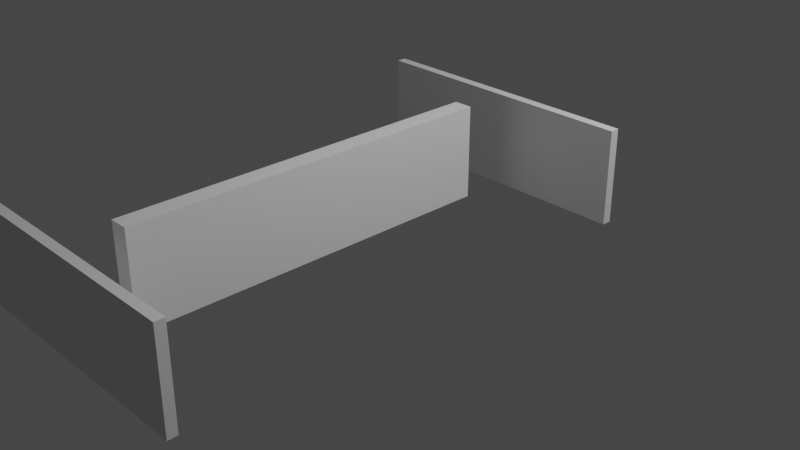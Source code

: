 # Source: toy_example_dt_model.blend  (saved by Blender 3.6.13; exported with 4.5.12 LTS)
import bpy
from mathutils import Matrix  # noqa: F401  (used for matrix-valued properties, if any)

bpy.ops.wm.read_factory_settings(use_empty=True)
scene = bpy.context.scene
scene.name = 'Scene'

# ---- collections
col_collection = bpy.data.collections.new('Collection'); scene.collection.children.link(col_collection)

# ---- materials (node trees are filled in below, after node groups)
mat_material = bpy.data.materials.new('Material')
mat_material.alpha_threshold = 0.0
mat_material.use_transparent_shadow = False
mat_material.roughness = 0.5
mat_material.line_color = (0.0, 0.0, 0.0, 1.0)
mat_material_001 = bpy.data.materials.new('Material.001')
mat_material_001.alpha_threshold = 0.0
mat_material_001.use_transparent_shadow = False
mat_material_001.roughness = 0.5
mat_material_001.line_color = (0.0, 0.0, 0.0, 1.0)

# ---- material node trees
mat_material.use_nodes = True; mat_material.node_tree.nodes.clear()
_N = mat_material.node_tree.nodes; _L = mat_material.node_tree.links
n0 = _N.new('ShaderNodeOutputMaterial'); n0.name = 'Material Output'; n0.location = (300, 300)
n1 = _N.new('ShaderNodeBsdfPrincipled'); n1.name = 'Principled BSDF'; n1.location = (10, 300)
n1.distribution = 'GGX'
n1.subsurface_method = 'RANDOM_WALK_SKIN'
n1.inputs[3].default_value = 1.45
n1.inputs[27].default_value = (0.0, 0.0, 0.0, 1.0)
n1.inputs[28].default_value = 1.0
_L.new(n1.outputs[0], n0.inputs[0])
n0.is_active_output = True
mat_material_001.use_nodes = True; mat_material_001.node_tree.nodes.clear()
_N = mat_material_001.node_tree.nodes; _L = mat_material_001.node_tree.links
n0 = _N.new('ShaderNodeOutputMaterial'); n0.name = 'Material Output'; n0.location = (300, 300)
n1 = _N.new('ShaderNodeBsdfPrincipled'); n1.name = 'Principled BSDF'; n1.location = (10, 300)
n1.distribution = 'GGX'
n1.subsurface_method = 'RANDOM_WALK_SKIN'
n1.inputs[3].default_value = 1.45
n1.inputs[27].default_value = (0.0, 0.0, 0.0, 1.0)
n1.inputs[28].default_value = 1.0
_L.new(n1.outputs[0], n0.inputs[0])
n0.is_active_output = True

# ---- world
world_world = bpy.data.worlds.new('World'); scene.world = world_world
world_world.use_nodes = True; world_world.node_tree.nodes.clear()
_N = world_world.node_tree.nodes; _L = world_world.node_tree.links
n0 = _N.new('ShaderNodeOutputWorld'); n0.name = 'World Output'; n0.location = (300, 300)
n1 = _N.new('ShaderNodeBackground'); n1.name = 'Background'; n1.location = (10, 300)
n1.inputs[0].default_value = (0.05088, 0.05088, 0.05088, 1.0)
_L.new(n1.outputs[0], n0.inputs[0])
n0.is_active_output = True
world_world.color = (0.05088, 0.05088, 0.05088)
world_world.use_sun_shadow = False
world_world.sun_shadow_jitter_overblur = 0.0

# ---- cameras
cam_camera = bpy.data.cameras.new('Camera')
cam_camera.clip_end = 100.0
cam_camera.ortho_scale = 7.314

# ---- lights
light_light = bpy.data.lights.new('Light', 'POINT')
light_light.transmission_factor = 0.0
light_light.energy = 1000.0
light_light.shadow_soft_size = 0.1
light_light.shadow_maximum_resolution = 0.006
light_light.use_absolute_resolution = True

# ---- meshes
me_cube = bpy.data.meshes.new('Cube')
me_cube.from_pydata([(1.0, 0.05, 1.0), (1.0, 0.05, 0.0), (1.0, -0.05, 1.0), (1.0, -0.05, 0.0), (-1.0, 0.05, 1.0), (-1.0, 0.05, 0.0), (-1.0, -0.05, 1.0), (-1.0, -0.05, 0.0)], [], [(0, 4, 6, 2), (3, 2, 6, 7), (7, 6, 4, 5), (5, 1, 3, 7), (1, 0, 2, 3), (5, 4, 0, 1)])
_uv = me_cube.uv_layers.new(name='UVMap')
_uv.uv.foreach_set('vector', [0.625, 0.5, 0.875, 0.5, 0.875, 0.75, 0.625, 0.75, 0.375, 0.75, 0.625, 0.75, 0.625, 1.0, 0.375, 1.0, 0.375, 0.0, 0.625, 0.0, 0.625, 0.25, 0.375, 0.25, 0.125, 0.5, 0.375, 0.5, 0.375, 0.75, 0.125, 0.75, 0.375, 0.5, 0.625, 0.5, 0.625, 0.75, 0.375, 0.75, 0.375, 0.25, 0.625, 0.25, 0.625, 0.5, 0.375, 0.5])
me_cube.materials.append(mat_material)
me_cube.use_mirror_vertex_groups = False
me_cube.update()
me_cube_001 = bpy.data.meshes.new('Cube.001')
me_cube_001.from_pydata([(1.0, 0.05, 1.0), (1.0, 0.05, 0.0), (1.0, -0.05, 1.0), (1.0, -0.05, 0.0), (-1.0, 0.05, 1.0), (-1.0, 0.05, 0.0), (-1.0, -0.05, 1.0), (-1.0, -0.05, 0.0)], [], [(0, 4, 6, 2), (3, 2, 6, 7), (7, 6, 4, 5), (5, 1, 3, 7), (1, 0, 2, 3), (5, 4, 0, 1)])
_uv = me_cube_001.uv_layers.new(name='UVMap')
_uv.uv.foreach_set('vector', [0.625, 0.5, 0.875, 0.5, 0.875, 0.75, 0.625, 0.75, 0.375, 0.75, 0.625, 0.75, 0.625, 1.0, 0.375, 1.0, 0.375, 0.0, 0.625, 0.0, 0.625, 0.25, 0.375, 0.25, 0.125, 0.5, 0.375, 0.5, 0.375, 0.75, 0.125, 0.75, 0.375, 0.5, 0.625, 0.5, 0.625, 0.75, 0.375, 0.75, 0.375, 0.25, 0.625, 0.25, 0.625, 0.5, 0.375, 0.5])
me_cube_001.materials.append(mat_material_001)
me_cube_001.use_mirror_vertex_groups = False
me_cube_001.update()
me_cube_002 = bpy.data.meshes.new('Cube.002')
me_cube_002.from_pydata([(-1.0, -1.0, -1.0), (-1.0, -1.0, 1.0), (-1.0, 1.0, -1.0), (-1.0, 1.0, 1.0), (1.0, -1.0, -1.0), (1.0, -1.0, 1.0), (1.0, 1.0, -1.0), (1.0, 1.0, 1.0)], [], [(0, 1, 3, 2), (2, 3, 7, 6), (6, 7, 5, 4), (4, 5, 1, 0), (2, 6, 4, 0), (7, 3, 1, 5)])
_uv = me_cube_002.uv_layers.new(name='UVMap')
_uv.uv.foreach_set('vector', [0.375, 0.0, 0.625, 0.0, 0.625, 0.25, 0.375, 0.25, 0.375, 0.25, 0.625, 0.25, 0.625, 0.5, 0.375, 0.5, 0.375, 0.5, 0.625, 0.5, 0.625, 0.75, 0.375, 0.75, 0.375, 0.75, 0.625, 0.75, 0.625, 1.0, 0.375, 1.0, 0.125, 0.5, 0.375, 0.5, 0.375, 0.75, 0.125, 0.75, 0.625, 0.5, 0.875, 0.5, 0.875, 0.75, 0.625, 0.75])
me_cube_002.update()

# ---- objects
ob_upper_wall = bpy.data.objects.new('upper_wall', me_cube)
ob_light = bpy.data.objects.new('Light', light_light)
ob_camera = bpy.data.objects.new('Camera', cam_camera)
ob_lower_wall = bpy.data.objects.new('lower_wall', me_cube_001)
ob_blocker = bpy.data.objects.new('blocker', me_cube_002)

# ---- transforms, parenting, visibility, modifiers, constraints
ob_upper_wall.location = (0.0, 1.449, 0.0)
ob_upper_wall.scale = (1.5, 1.0, 1.0)
ob_upper_wall.lock_rotations_4d = False
ob_upper_wall.empty_display_type = 'ARROWS'
ob_upper_wall.lineart.crease_threshold = 0.0
ob_light.location = (4.076, 1.005, 5.904)
ob_light.rotation_euler = (0.6503, 0.05522, 1.866)
ob_light.lock_rotations_4d = False
ob_light.empty_display_type = 'ARROWS'
ob_light.color = (0.0, 0.0, 0.0, 0.0)
ob_light.lineart.crease_threshold = 0.0
ob_camera.location = (7.359, -6.926, 4.958)
ob_camera.rotation_euler = (1.109, 0.0, 0.8149)
ob_camera.lock_rotations_4d = False
ob_camera.empty_display_type = 'ARROWS'
ob_camera.color = (0.0, 0.0, 0.0, 0.0)
ob_camera.display_type = 'WIRE'
ob_camera.lineart.crease_threshold = 0.0
ob_lower_wall.location = (0.0, -3.66, 0.0)
ob_lower_wall.scale = (1.5, 1.0, 1.0)
ob_lower_wall.lock_rotations_4d = False
ob_lower_wall.empty_display_type = 'ARROWS'
ob_lower_wall.lineart.crease_threshold = 0.0
ob_blocker.location = (0.0, -1.099, 0.5)
ob_blocker.scale = (0.1, 1.999, 0.5)

# ---- collection membership
col_collection.objects.link(ob_upper_wall)
col_collection.objects.link(ob_light)
col_collection.objects.link(ob_camera)
col_collection.objects.link(ob_lower_wall)
col_collection.objects.link(ob_blocker)

# ---- scene / render settings (as saved in the file)
scene.camera = ob_camera
scene.frame_start = 1; scene.frame_end = 250; scene.frame_set(1)
scene.render.engine = 'BLENDER_EEVEE_NEXT'
scene.cycles.sampling_pattern = 'TABULATED_SOBOL'
scene.view_settings.view_transform = 'Filmic'
bpy.context.view_layer.update()
